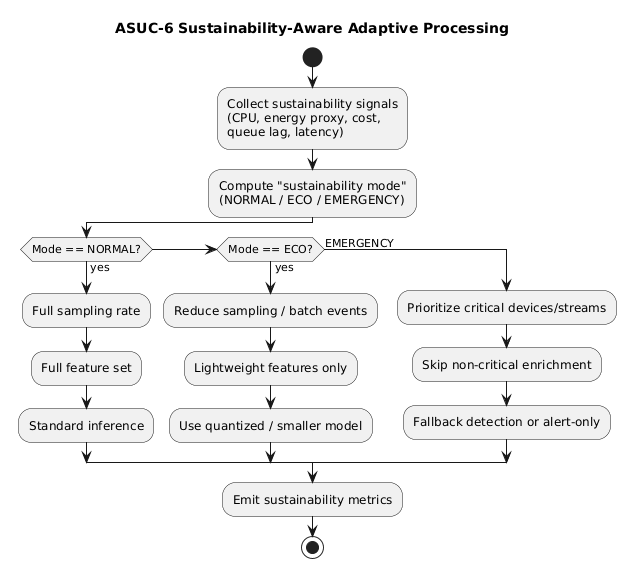

The diagram above was rendered by PlantUML. Its source (embedded in the PNG):
@startuml
title ASUC-6 Sustainability-Aware Adaptive Processing

start
:Collect sustainability signals\n(CPU, energy proxy, cost,\nqueue lag, latency);
:Compute "sustainability mode"\n(NORMAL / ECO / EMERGENCY);

if (Mode == NORMAL?) then (yes)
  :Full sampling rate;
  :Full feature set;
  :Standard inference;
elseif (Mode == ECO?) then (yes)
  :Reduce sampling / batch events;
  :Lightweight features only;
  :Use quantized / smaller model;
else (EMERGENCY)
  :Prioritize critical devices/streams;
  :Skip non-critical enrichment;
  :Fallback detection or alert-only;
endif

:Emit sustainability metrics;
stop
@enduml